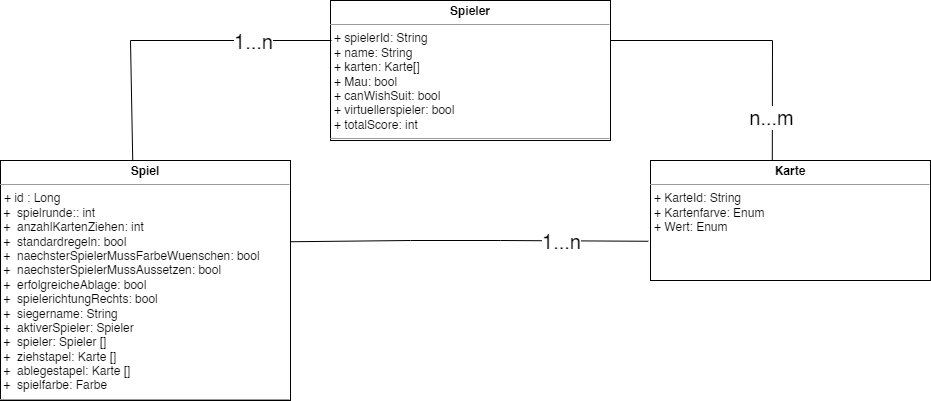

The diagram above was exported from draw.io. Its source (the exported page's mxGraphModel, read from the mxfile embedded in the PNG):
<mxGraphModel dx="2377" dy="787" grid="1" gridSize="10" guides="1" tooltips="1" connect="1" arrows="1" fold="1" page="1" pageScale="1" pageWidth="827" pageHeight="1169" math="0" shadow="0">
  <root>
    <mxCell id="0" />
    <mxCell id="1" parent="0" />
    <mxCell id="rBTFaDeLv6u0bpuyIrL9-2" value="&lt;p style=&quot;margin:0px;margin-top:4px;text-align:center;&quot;&gt;&lt;b&gt;Spieler&lt;/b&gt;&lt;/p&gt;&lt;hr size=&quot;1&quot;&gt;&lt;p style=&quot;margin:0px;margin-left:4px;&quot;&gt;+ spielerId: String&lt;/p&gt;&lt;p style=&quot;margin:0px;margin-left:4px;&quot;&gt;+ name: String&lt;/p&gt;&lt;p style=&quot;margin:0px;margin-left:4px;&quot;&gt;+ karten: Karte[]&lt;/p&gt;&lt;p style=&quot;margin:0px;margin-left:4px;&quot;&gt;&lt;span style=&quot;background-color: initial;&quot;&gt;+ Mau: bool&lt;/span&gt;&lt;br&gt;&lt;/p&gt;&lt;p style=&quot;margin:0px;margin-left:4px;&quot;&gt;+ canWishSuit: bool&lt;/p&gt;&lt;p style=&quot;margin:0px;margin-left:4px;&quot;&gt;+ virtuellerspieler: bool&lt;/p&gt;&lt;p style=&quot;margin:0px;margin-left:4px;&quot;&gt;+ totalScore: int&lt;/p&gt;&lt;hr size=&quot;1&quot;&gt;&lt;p style=&quot;margin:0px;margin-left:4px;&quot;&gt;&lt;br&gt;&lt;/p&gt;" style="verticalAlign=top;align=left;overflow=fill;fontSize=12;fontFamily=Helvetica;html=1;" parent="1" vertex="1">
      <mxGeometry x="320" y="560" width="280" height="140" as="geometry" />
    </mxCell>
    <mxCell id="rBTFaDeLv6u0bpuyIrL9-3" value="&lt;p style=&quot;margin:0px;margin-top:4px;text-align:center;&quot;&gt;&lt;b&gt;Karte&lt;/b&gt;&lt;/p&gt;&lt;hr size=&quot;1&quot;&gt;&lt;p style=&quot;margin:0px;margin-left:4px;&quot;&gt;+ KarteId: String&lt;/p&gt;&lt;p style=&quot;margin:0px;margin-left:4px;&quot;&gt;+ Kartenfarve: Enum&lt;/p&gt;&lt;p style=&quot;margin:0px;margin-left:4px;&quot;&gt;+ Wert: Enum&lt;/p&gt;&lt;p style=&quot;margin:0px;margin-left:4px;&quot;&gt;&lt;br&gt;&lt;/p&gt;" style="verticalAlign=top;align=left;overflow=fill;fontSize=12;fontFamily=Helvetica;html=1;" parent="1" vertex="1">
      <mxGeometry x="640" y="720" width="280" height="120" as="geometry" />
    </mxCell>
    <mxCell id="rBTFaDeLv6u0bpuyIrL9-11" value="" style="endArrow=none;html=1;rounded=0;fontSize=20;elbow=vertical;entryX=0;entryY=0.25;entryDx=0;entryDy=0;exitX=0.456;exitY=0.003;exitDx=0;exitDy=0;exitPerimeter=0;" parent="1" source="d9E1dHhuIAAwCzP5408e-2" edge="1">
      <mxGeometry relative="1" as="geometry">
        <mxPoint x="133.5" y="720" as="sourcePoint" />
        <mxPoint x="321" y="600" as="targetPoint" />
        <Array as="points">
          <mxPoint x="120" y="600" />
        </Array>
      </mxGeometry>
    </mxCell>
    <mxCell id="rBTFaDeLv6u0bpuyIrL9-12" value="1...n" style="edgeLabel;html=1;align=center;verticalAlign=middle;resizable=0;points=[];fontSize=20;" parent="rBTFaDeLv6u0bpuyIrL9-11" vertex="1" connectable="0">
      <mxGeometry x="0.5116" relative="1" as="geometry">
        <mxPoint as="offset" />
      </mxGeometry>
    </mxCell>
    <mxCell id="rBTFaDeLv6u0bpuyIrL9-17" value="" style="endArrow=none;html=1;rounded=0;fontSize=20;elbow=vertical;entryX=-0.008;entryY=0.673;entryDx=0;entryDy=0;exitX=1.001;exitY=0.677;exitDx=0;exitDy=0;exitPerimeter=0;entryPerimeter=0;" parent="1" target="rBTFaDeLv6u0bpuyIrL9-3" edge="1">
      <mxGeometry relative="1" as="geometry">
        <mxPoint x="280.22" y="801.24" as="sourcePoint" />
        <mxPoint x="522.52" y="721.8" as="targetPoint" />
        <Array as="points">
          <mxPoint x="400" y="800" />
          <mxPoint x="490" y="800" />
        </Array>
      </mxGeometry>
    </mxCell>
    <mxCell id="rBTFaDeLv6u0bpuyIrL9-18" value="1...n" style="edgeLabel;html=1;align=center;verticalAlign=middle;resizable=0;points=[];fontSize=20;" parent="rBTFaDeLv6u0bpuyIrL9-17" vertex="1" connectable="0">
      <mxGeometry x="0.5116" relative="1" as="geometry">
        <mxPoint as="offset" />
      </mxGeometry>
    </mxCell>
    <mxCell id="rBTFaDeLv6u0bpuyIrL9-19" value="" style="endArrow=none;html=1;rounded=0;fontSize=20;elbow=vertical;entryX=0.435;entryY=-0.001;entryDx=0;entryDy=0;entryPerimeter=0;" parent="1" target="rBTFaDeLv6u0bpuyIrL9-3" edge="1">
      <mxGeometry relative="1" as="geometry">
        <mxPoint x="600" y="600" as="sourcePoint" />
        <mxPoint x="760" y="600" as="targetPoint" />
        <Array as="points">
          <mxPoint x="762" y="600" />
        </Array>
      </mxGeometry>
    </mxCell>
    <mxCell id="rBTFaDeLv6u0bpuyIrL9-20" value="n...m" style="edgeLabel;html=1;align=center;verticalAlign=middle;resizable=0;points=[];fontSize=20;" parent="rBTFaDeLv6u0bpuyIrL9-19" vertex="1" connectable="0">
      <mxGeometry x="0.6981" y="-1" relative="1" as="geometry">
        <mxPoint as="offset" />
      </mxGeometry>
    </mxCell>
    <mxCell id="d9E1dHhuIAAwCzP5408e-2" value="&lt;p style=&quot;margin:0px;margin-top:4px;text-align:center;&quot;&gt;&lt;b&gt;Spiel&lt;/b&gt;&lt;/p&gt;&lt;hr size=&quot;1&quot;&gt;&lt;p style=&quot;margin:0px;margin-left:4px;&quot;&gt;+ id : Long&lt;/p&gt;&amp;nbsp;+&amp;nbsp;&amp;nbsp;&lt;span style=&quot;background-color: initial;&quot;&gt;spielrunde:: int&amp;nbsp;&lt;/span&gt;&lt;br&gt;&amp;nbsp;+&amp;nbsp; a&lt;span style=&quot;background-color: initial;&quot;&gt;nzahlKartenZiehen: int&lt;/span&gt;&lt;br&gt;&amp;nbsp;+&amp;nbsp;&amp;nbsp;&lt;span style=&quot;background-color: initial;&quot;&gt;standardregeln: bool&lt;/span&gt;&lt;br&gt;&amp;nbsp;+&amp;nbsp;&amp;nbsp;&lt;span style=&quot;background-color: initial;&quot;&gt;naechsterSpielerMussFarbeWuenschen: bool&lt;/span&gt;&lt;br&gt;&amp;nbsp;+&amp;nbsp;&amp;nbsp;&lt;span style=&quot;background-color: initial;&quot;&gt;naechsterSpielerMussAussetzen: bool&lt;/span&gt;&lt;br&gt;&amp;nbsp;+&amp;nbsp;&amp;nbsp;&lt;span style=&quot;background-color: initial;&quot;&gt;erfolgreicheAblage: bool&lt;/span&gt;&lt;br&gt;&amp;nbsp;+&amp;nbsp; s&lt;span style=&quot;background-color: initial;&quot;&gt;pielerichtungRechts: bool&lt;/span&gt;&lt;br&gt;&amp;nbsp;+&amp;nbsp;&amp;nbsp;&lt;span style=&quot;background-color: initial;&quot;&gt;siegername: String&lt;/span&gt;&lt;br&gt;&amp;nbsp;+&amp;nbsp;&amp;nbsp;&lt;span style=&quot;background-color: initial;&quot;&gt;aktiverSpieler: Spieler&lt;br&gt;&lt;/span&gt;&amp;nbsp;+&amp;nbsp;&amp;nbsp;&lt;span style=&quot;background-color: initial;&quot;&gt;spieler: Spieler []&lt;/span&gt;&lt;br&gt;&amp;nbsp;+&amp;nbsp;&amp;nbsp;&lt;span style=&quot;background-color: initial;&quot;&gt;ziehstapel: Karte []&lt;/span&gt;&lt;br&gt;&amp;nbsp;+&amp;nbsp;&amp;nbsp;&lt;span style=&quot;background-color: initial;&quot;&gt;ablegestapel: Karte []&lt;/span&gt;&lt;br&gt;&amp;nbsp;+&amp;nbsp;&amp;nbsp;&lt;span style=&quot;background-color: initial;&quot;&gt;spielfarbe: Farbe&amp;nbsp;&lt;/span&gt;&lt;br&gt;&lt;hr size=&quot;1&quot;&gt;&lt;p style=&quot;margin:0px;margin-left:4px;&quot;&gt;&lt;br&gt;&lt;/p&gt;" style="verticalAlign=top;align=left;overflow=fill;fontSize=12;fontFamily=Helvetica;html=1;" vertex="1" parent="1">
      <mxGeometry x="-10" y="720" width="290" height="240" as="geometry" />
    </mxCell>
  </root>
</mxGraphModel>